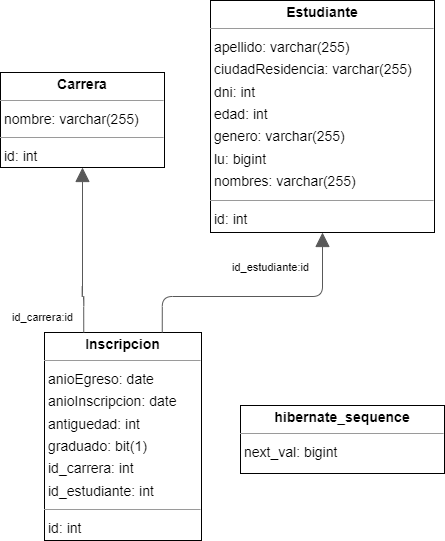

The diagram above was exported from draw.io. Its source (the exported page's mxGraphModel, read from the mxfile embedded in the PNG):
<mxGraphModel dx="1233" dy="884" grid="1" gridSize="10" guides="1" tooltips="1" connect="1" arrows="1" fold="1" page="0" pageScale="1" pageWidth="827" pageHeight="1169" background="#ffffff" math="0" shadow="0">
  <root>
    <mxCell id="0" />
    <mxCell id="1" parent="0" />
    <mxCell id="node2" value="&lt;p style=&quot;margin:0px;margin-top:4px;text-align:center;&quot;&gt;&lt;b&gt;Carrera&lt;/b&gt;&lt;/p&gt;&lt;hr size=&quot;1&quot;/&gt;&lt;p style=&quot;margin:0 0 0 4px;line-height:1.6;&quot;&gt; nombre: varchar(255)&lt;/p&gt;&lt;hr size=&quot;1&quot;/&gt;&lt;p style=&quot;margin:0 0 0 4px;line-height:1.6;&quot;&gt; id: int&lt;/p&gt;" style="verticalAlign=top;align=left;overflow=fill;fontSize=14;fontFamily=Helvetica;html=1;rounded=0;shadow=0;comic=0;labelBackgroundColor=none;strokeWidth=1;" parent="1" vertex="1">
      <mxGeometry x="-112" y="-44" width="164" height="95" as="geometry" />
    </mxCell>
    <mxCell id="node1" value="&lt;p style=&quot;margin:0px;margin-top:4px;text-align:center;&quot;&gt;&lt;b&gt;Estudiante&lt;/b&gt;&lt;/p&gt;&lt;hr size=&quot;1&quot;/&gt;&lt;p style=&quot;margin:0 0 0 4px;line-height:1.6;&quot;&gt; apellido: varchar(255)&lt;br/&gt; ciudadResidencia: varchar(255)&lt;br/&gt; dni: int&lt;br/&gt; edad: int&lt;br/&gt; genero: varchar(255)&lt;br/&gt; lu: bigint&lt;br/&gt; nombres: varchar(255)&lt;/p&gt;&lt;hr size=&quot;1&quot;/&gt;&lt;p style=&quot;margin:0 0 0 4px;line-height:1.6;&quot;&gt; id: int&lt;/p&gt;" style="verticalAlign=top;align=left;overflow=fill;fontSize=14;fontFamily=Helvetica;html=1;rounded=0;shadow=0;comic=0;labelBackgroundColor=none;strokeWidth=1;" parent="1" vertex="1">
      <mxGeometry x="98" y="-116" width="224" height="232" as="geometry" />
    </mxCell>
    <mxCell id="node0" value="&lt;p style=&quot;margin:0px;margin-top:4px;text-align:center;&quot;&gt;&lt;b&gt;Inscripcion&lt;/b&gt;&lt;/p&gt;&lt;hr size=&quot;1&quot;/&gt;&lt;p style=&quot;margin:0 0 0 4px;line-height:1.6;&quot;&gt; anioEgreso: date&lt;br/&gt; anioInscripcion: date&lt;br/&gt; antiguedad: int&lt;br/&gt; graduado: bit(1)&lt;br/&gt; id_carrera: int&lt;br/&gt; id_estudiante: int&lt;/p&gt;&lt;hr size=&quot;1&quot;/&gt;&lt;p style=&quot;margin:0 0 0 4px;line-height:1.6;&quot;&gt; id: int&lt;/p&gt;" style="verticalAlign=top;align=left;overflow=fill;fontSize=14;fontFamily=Helvetica;html=1;rounded=0;shadow=0;comic=0;labelBackgroundColor=none;strokeWidth=1;" parent="1" vertex="1">
      <mxGeometry x="-68" y="216" width="157" height="208" as="geometry" />
    </mxCell>
    <mxCell id="node3" value="&lt;p style=&quot;margin:0px;margin-top:4px;text-align:center;&quot;&gt;&lt;b&gt;hibernate_sequence&lt;/b&gt;&lt;/p&gt;&lt;hr size=&quot;1&quot;/&gt;&lt;p style=&quot;margin:0 0 0 4px;line-height:1.6;&quot;&gt; next_val: bigint&lt;/p&gt;" style="verticalAlign=top;align=left;overflow=fill;fontSize=14;fontFamily=Helvetica;html=1;rounded=0;shadow=0;comic=0;labelBackgroundColor=none;strokeWidth=1;" parent="1" vertex="1">
      <mxGeometry x="128" y="289" width="204" height="68" as="geometry" />
    </mxCell>
    <mxCell id="edge0" value="" style="html=1;rounded=1;edgeStyle=orthogonalEdgeStyle;dashed=0;startArrow=none;endArrow=block;endSize=12;strokeColor=#595959;exitX=0.250;exitY=0.000;exitDx=0;exitDy=0;entryX=0.500;entryY=1.000;entryDx=0;entryDy=0;" parent="1" source="node0" target="node2" edge="1">
      <mxGeometry width="50" height="50" relative="1" as="geometry">
        <Array as="points">
          <mxPoint x="-29" y="180" />
          <mxPoint x="-30" y="180" />
        </Array>
      </mxGeometry>
    </mxCell>
    <mxCell id="label2" value="id_carrera:id" style="edgeLabel;resizable=0;html=1;align=left;verticalAlign=top;strokeColor=default;" parent="edge0" vertex="1" connectable="0">
      <mxGeometry x="-102" y="188" as="geometry" />
    </mxCell>
    <mxCell id="edge1" value="" style="html=1;rounded=1;edgeStyle=orthogonalEdgeStyle;dashed=0;startArrow=none;endArrow=block;endSize=12;strokeColor=#595959;exitX=0.750;exitY=0.000;exitDx=0;exitDy=0;entryX=0.500;entryY=1.000;entryDx=0;entryDy=0;" parent="1" source="node0" target="node1" edge="1">
      <mxGeometry width="50" height="50" relative="1" as="geometry">
        <Array as="points">
          <mxPoint x="49" y="180" />
          <mxPoint x="210" y="180" />
        </Array>
      </mxGeometry>
    </mxCell>
    <mxCell id="label8" value="id_estudiante:id" style="edgeLabel;resizable=0;html=1;align=left;verticalAlign=top;strokeColor=default;" parent="edge1" vertex="1" connectable="0">
      <mxGeometry x="118" y="138" as="geometry" />
    </mxCell>
  </root>
</mxGraphModel>